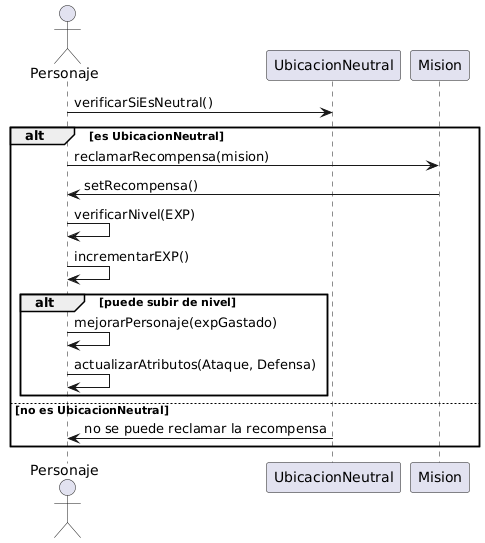

The diagram above was rendered by PlantUML. Its source (embedded in the PNG):
@startuml
actor Personaje
participant "Personaje"
participant "UbicacionNeutral"
participant "Mision"


Personaje -> UbicacionNeutral: verificarSiEsNeutral()
alt es UbicacionNeutral
    Personaje -> Mision: reclamarRecompensa(mision)
    Mision -> Personaje: setRecompensa()
    Personaje -> Personaje: verificarNivel(EXP)
    Personaje -> Personaje: incrementarEXP()
    alt puede subir de nivel
        Personaje -> Personaje: mejorarPersonaje(expGastado)
        Personaje -> Personaje: actualizarAtributos(Ataque, Defensa)
    end
else no es UbicacionNeutral
    UbicacionNeutral -> Personaje: no se puede reclamar la recompensa
end
@enduml